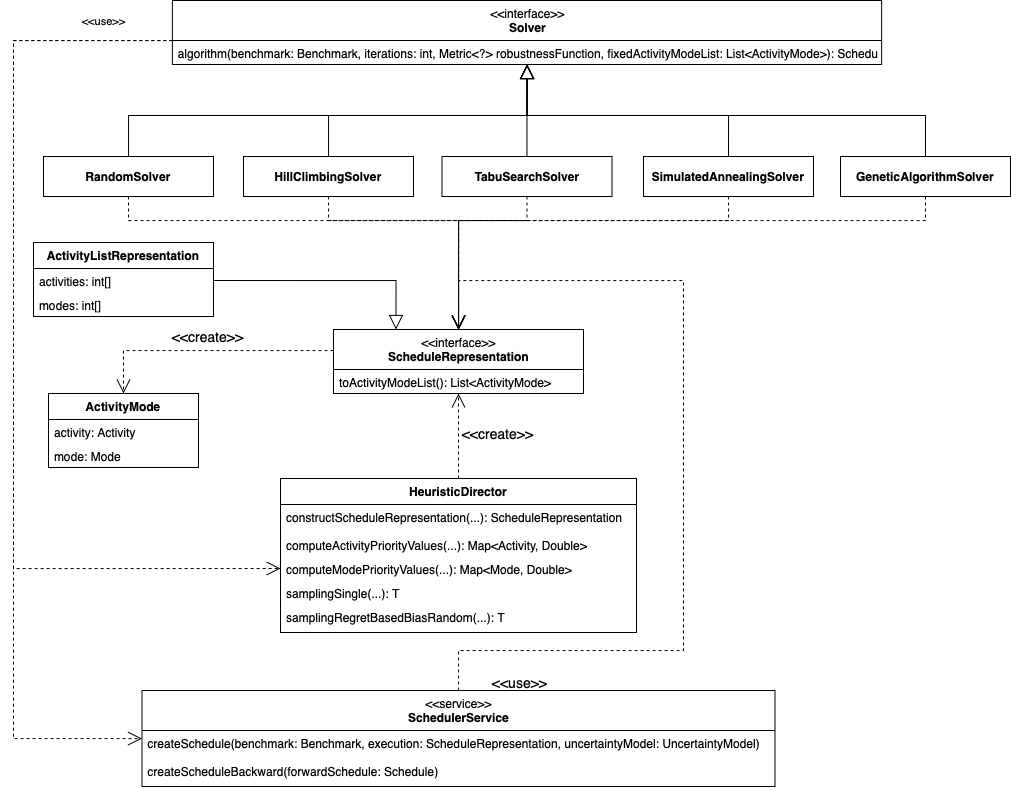

The diagram above was exported from draw.io. Its source (the exported page's mxGraphModel, read from the mxfile embedded in the PNG):
<mxGraphModel dx="3230" dy="-1271" grid="1" gridSize="10" guides="1" tooltips="1" connect="1" arrows="1" fold="1" page="1" pageScale="1" pageWidth="827" pageHeight="1169" math="0" shadow="0">
  <root>
    <mxCell id="0" />
    <mxCell id="1" parent="0" />
    <mxCell id="2" style="edgeStyle=orthogonalEdgeStyle;rounded=0;orthogonalLoop=1;jettySize=auto;html=1;fontSize=14;fontColor=none;startArrow=none;startFill=0;endArrow=block;endFill=0;startSize=14;endSize=12;strokeWidth=1;" parent="1" source="4" target="26" edge="1">
      <mxGeometry relative="1" as="geometry" />
    </mxCell>
    <mxCell id="3" style="edgeStyle=orthogonalEdgeStyle;rounded=0;orthogonalLoop=1;jettySize=auto;html=1;exitX=0.5;exitY=1;exitDx=0;exitDy=0;fontSize=14;fontColor=none;startArrow=none;startFill=0;endArrow=open;endFill=0;startSize=14;endSize=12;strokeWidth=1;dashed=1;" parent="1" source="4" target="20" edge="1">
      <mxGeometry relative="1" as="geometry">
        <Array as="points">
          <mxPoint x="-1325" y="2880" />
          <mxPoint x="-995" y="2880" />
        </Array>
      </mxGeometry>
    </mxCell>
    <mxCell id="4" value="RandomSolver" style="rounded=0;whiteSpace=wrap;html=1;fontStyle=1" parent="1" vertex="1">
      <mxGeometry x="-1410" y="2816" width="170" height="40" as="geometry" />
    </mxCell>
    <mxCell id="5" style="edgeStyle=orthogonalEdgeStyle;rounded=0;orthogonalLoop=1;jettySize=auto;html=1;fontSize=14;fontColor=none;startArrow=none;startFill=0;endArrow=block;endFill=0;startSize=14;endSize=12;strokeWidth=1;" parent="1" source="7" target="26" edge="1">
      <mxGeometry relative="1" as="geometry" />
    </mxCell>
    <mxCell id="6" style="edgeStyle=orthogonalEdgeStyle;rounded=0;orthogonalLoop=1;jettySize=auto;html=1;entryX=0.5;entryY=0;entryDx=0;entryDy=0;dashed=1;fontSize=14;fontColor=none;startArrow=none;startFill=0;endArrow=open;endFill=0;startSize=14;endSize=12;strokeWidth=1;" parent="1" source="7" target="20" edge="1">
      <mxGeometry relative="1" as="geometry">
        <Array as="points">
          <mxPoint x="-1125" y="2880" />
          <mxPoint x="-995" y="2880" />
        </Array>
      </mxGeometry>
    </mxCell>
    <mxCell id="7" value="HillClimbingSolver" style="rounded=0;whiteSpace=wrap;html=1;fontStyle=1" parent="1" vertex="1">
      <mxGeometry x="-1210" y="2816" width="170" height="40" as="geometry" />
    </mxCell>
    <mxCell id="8" style="edgeStyle=orthogonalEdgeStyle;rounded=0;orthogonalLoop=1;jettySize=auto;html=1;fontSize=14;fontColor=none;startArrow=none;startFill=0;endArrow=block;endFill=0;startSize=14;endSize=12;strokeWidth=1;" parent="1" source="10" target="26" edge="1">
      <mxGeometry relative="1" as="geometry" />
    </mxCell>
    <mxCell id="9" style="edgeStyle=orthogonalEdgeStyle;rounded=0;orthogonalLoop=1;jettySize=auto;html=1;dashed=1;fontSize=14;fontColor=none;startArrow=none;startFill=0;endArrow=open;endFill=0;startSize=14;endSize=12;strokeWidth=1;" parent="1" source="10" target="20" edge="1">
      <mxGeometry relative="1" as="geometry">
        <Array as="points">
          <mxPoint x="-528" y="2880" />
          <mxPoint x="-995" y="2880" />
        </Array>
      </mxGeometry>
    </mxCell>
    <mxCell id="10" value="GeneticAlgorithmSolver" style="rounded=0;whiteSpace=wrap;html=1;fontStyle=1" parent="1" vertex="1">
      <mxGeometry x="-613" y="2816" width="170" height="40" as="geometry" />
    </mxCell>
    <mxCell id="11" style="edgeStyle=orthogonalEdgeStyle;rounded=0;orthogonalLoop=1;jettySize=auto;html=1;fontSize=14;fontColor=none;startArrow=none;startFill=0;endArrow=block;endFill=0;startSize=14;endSize=12;strokeWidth=1;" parent="1" source="13" target="26" edge="1">
      <mxGeometry relative="1" as="geometry" />
    </mxCell>
    <mxCell id="12" style="edgeStyle=orthogonalEdgeStyle;rounded=0;orthogonalLoop=1;jettySize=auto;html=1;exitX=0.5;exitY=1;exitDx=0;exitDy=0;dashed=1;fontSize=14;fontColor=none;startArrow=none;startFill=0;endArrow=open;endFill=0;startSize=14;endSize=12;strokeWidth=1;" parent="1" source="13" target="20" edge="1">
      <mxGeometry relative="1" as="geometry">
        <Array as="points">
          <mxPoint x="-926" y="2880" />
          <mxPoint x="-995" y="2880" />
        </Array>
      </mxGeometry>
    </mxCell>
    <mxCell id="13" value="TabuSearchSolver" style="rounded=0;whiteSpace=wrap;html=1;fontStyle=1" parent="1" vertex="1">
      <mxGeometry x="-1011.5" y="2816" width="170" height="40" as="geometry" />
    </mxCell>
    <mxCell id="14" style="edgeStyle=orthogonalEdgeStyle;rounded=0;orthogonalLoop=1;jettySize=auto;html=1;exitX=0.5;exitY=0;exitDx=0;exitDy=0;fontSize=14;fontColor=none;startArrow=none;startFill=0;endArrow=block;endFill=0;startSize=14;endSize=12;strokeWidth=1;" parent="1" source="16" target="26" edge="1">
      <mxGeometry relative="1" as="geometry" />
    </mxCell>
    <mxCell id="15" style="edgeStyle=orthogonalEdgeStyle;rounded=0;orthogonalLoop=1;jettySize=auto;html=1;dashed=1;fontSize=14;fontColor=none;startArrow=none;startFill=0;endArrow=open;endFill=0;startSize=14;endSize=12;strokeWidth=1;" parent="1" source="16" target="20" edge="1">
      <mxGeometry relative="1" as="geometry">
        <mxPoint x="-980" y="2960.0000000000005" as="targetPoint" />
        <Array as="points">
          <mxPoint x="-725" y="2880" />
          <mxPoint x="-995" y="2880" />
        </Array>
      </mxGeometry>
    </mxCell>
    <mxCell id="16" value="SimulatedAnnealingSolver" style="rounded=0;whiteSpace=wrap;html=1;fontStyle=1" parent="1" vertex="1">
      <mxGeometry x="-810" y="2816" width="170" height="40" as="geometry" />
    </mxCell>
    <mxCell id="17" value="ActivityMode" style="swimlane;fontStyle=1;align=center;verticalAlign=top;childLayout=stackLayout;horizontal=1;startSize=26;horizontalStack=0;resizeParent=1;resizeParentMax=0;resizeLast=0;collapsible=1;marginBottom=0;" parent="1" vertex="1">
      <mxGeometry x="-1405" y="3053" width="150" height="74" as="geometry">
        <mxRectangle x="-270" y="990" width="80" height="26" as="alternateBounds" />
      </mxGeometry>
    </mxCell>
    <mxCell id="18" value="activity: Activity" style="text;strokeColor=none;fillColor=none;align=left;verticalAlign=top;spacingLeft=4;spacingRight=4;overflow=hidden;rotatable=0;points=[[0,0.5],[1,0.5]];portConstraint=eastwest;" parent="17" vertex="1">
      <mxGeometry y="26" width="150" height="24" as="geometry" />
    </mxCell>
    <mxCell id="19" value="mode: Mode" style="text;strokeColor=none;fillColor=none;align=left;verticalAlign=top;spacingLeft=4;spacingRight=4;overflow=hidden;rotatable=0;points=[[0,0.5],[1,0.5]];portConstraint=eastwest;" parent="17" vertex="1">
      <mxGeometry y="50" width="150" height="24" as="geometry" />
    </mxCell>
    <mxCell id="20" value="&amp;lt;&amp;lt;interface&amp;gt;&amp;gt;&lt;br&gt;&lt;b&gt;ScheduleRepresentation&lt;/b&gt;" style="swimlane;fontStyle=0;align=center;verticalAlign=top;childLayout=stackLayout;horizontal=1;startSize=40;horizontalStack=0;resizeParent=1;resizeParentMax=0;resizeLast=0;collapsible=1;marginBottom=0;html=1;" parent="1" vertex="1">
      <mxGeometry x="-1120" y="2989" width="250" height="64" as="geometry">
        <mxRectangle x="-270" y="990" width="80" height="26" as="alternateBounds" />
      </mxGeometry>
    </mxCell>
    <mxCell id="21" value="toActivityModeList(): List&lt;ActivityMode&gt;" style="text;strokeColor=none;fillColor=none;align=left;verticalAlign=top;spacingLeft=4;spacingRight=4;overflow=hidden;rotatable=0;points=[[0,0.5],[1,0.5]];portConstraint=eastwest;" parent="20" vertex="1">
      <mxGeometry y="40" width="250" height="24" as="geometry" />
    </mxCell>
    <mxCell id="22" value="ActivityListRepresentation" style="swimlane;fontStyle=1;align=center;verticalAlign=top;childLayout=stackLayout;horizontal=1;startSize=26;horizontalStack=0;resizeParent=1;resizeParentMax=0;resizeLast=0;collapsible=1;marginBottom=0;" parent="1" vertex="1">
      <mxGeometry x="-1420" y="2902" width="180" height="74" as="geometry">
        <mxRectangle x="-270" y="990" width="80" height="26" as="alternateBounds" />
      </mxGeometry>
    </mxCell>
    <mxCell id="23" value="activities: int[]" style="text;strokeColor=none;fillColor=none;align=left;verticalAlign=top;spacingLeft=4;spacingRight=4;overflow=hidden;rotatable=0;points=[[0,0.5],[1,0.5]];portConstraint=eastwest;" parent="22" vertex="1">
      <mxGeometry y="26" width="180" height="24" as="geometry" />
    </mxCell>
    <mxCell id="24" value="modes: int[]" style="text;strokeColor=none;fillColor=none;align=left;verticalAlign=top;spacingLeft=4;spacingRight=4;overflow=hidden;rotatable=0;points=[[0,0.5],[1,0.5]];portConstraint=eastwest;" parent="22" vertex="1">
      <mxGeometry y="50" width="180" height="24" as="geometry" />
    </mxCell>
    <mxCell id="25" value="&amp;lt;&amp;lt;create&amp;gt;&amp;gt;" style="edgeStyle=orthogonalEdgeStyle;rounded=0;orthogonalLoop=1;jettySize=auto;html=1;fontSize=14;fontColor=none;startArrow=none;startFill=0;endArrow=open;endFill=0;startSize=14;endSize=12;strokeWidth=1;dashed=1;" parent="1" source="20" target="17" edge="1">
      <mxGeometry x="-0.007" y="-13" relative="1" as="geometry">
        <mxPoint x="-1330" y="3060" as="targetPoint" />
        <Array as="points">
          <mxPoint x="-1330" y="3010" />
        </Array>
        <mxPoint x="-1" y="-1" as="offset" />
      </mxGeometry>
    </mxCell>
    <mxCell id="26" value="&amp;lt;&amp;lt;interface&amp;gt;&amp;gt;&lt;br&gt;&lt;b&gt;Solver&lt;/b&gt;" style="swimlane;fontStyle=0;align=center;verticalAlign=top;childLayout=stackLayout;horizontal=1;startSize=40;horizontalStack=0;resizeParent=1;resizeParentMax=0;resizeLast=0;collapsible=1;marginBottom=0;html=1;" parent="1" vertex="1">
      <mxGeometry x="-1281.1200000000001" y="2660" width="709.25" height="64" as="geometry">
        <mxRectangle x="-270" y="990" width="80" height="26" as="alternateBounds" />
      </mxGeometry>
    </mxCell>
    <mxCell id="27" value="algorithm(benchmark: Benchmark, iterations: int, Metric&lt;?&gt; robustnessFunction, fixedActivityModeList: List&lt;ActivityMode&gt;): Schedule" style="text;strokeColor=none;fillColor=none;align=left;verticalAlign=top;spacingLeft=4;spacingRight=4;overflow=hidden;rotatable=0;points=[[0,0.5],[1,0.5]];portConstraint=eastwest;" parent="26" vertex="1">
      <mxGeometry y="40" width="709.25" height="24" as="geometry" />
    </mxCell>
    <mxCell id="28" style="edgeStyle=orthogonalEdgeStyle;rounded=0;orthogonalLoop=1;jettySize=auto;html=1;dashed=1;fontSize=14;fontColor=none;startArrow=none;startFill=0;endArrow=open;endFill=0;startSize=14;endSize=12;strokeWidth=1;" parent="1" source="30" target="20" edge="1">
      <mxGeometry relative="1" as="geometry" />
    </mxCell>
    <mxCell id="29" value="&amp;lt;&amp;lt;create&amp;gt;&amp;gt;" style="edgeLabel;html=1;align=center;verticalAlign=middle;resizable=0;points=[];fontSize=14;fontColor=none;" parent="28" vertex="1" connectable="0">
      <mxGeometry x="0.0902" y="2" relative="1" as="geometry">
        <mxPoint x="40" y="1" as="offset" />
      </mxGeometry>
    </mxCell>
    <mxCell id="30" value="HeuristicDirector" style="swimlane;fontStyle=1;align=center;verticalAlign=top;childLayout=stackLayout;horizontal=1;startSize=26;horizontalStack=0;resizeParent=1;resizeParentMax=0;resizeLast=0;collapsible=1;marginBottom=0;" parent="1" vertex="1">
      <mxGeometry x="-1173" y="3138" width="356" height="154" as="geometry" />
    </mxCell>
    <mxCell id="31" value="constructScheduleRepresentation(...): ScheduleRepresentation" style="text;strokeColor=none;fillColor=none;align=left;verticalAlign=top;spacingLeft=4;spacingRight=4;overflow=hidden;rotatable=0;points=[[0,0.5],[1,0.5]];portConstraint=eastwest;" parent="30" vertex="1">
      <mxGeometry y="26" width="356" height="28" as="geometry" />
    </mxCell>
    <mxCell id="32" value="computeActivityPriorityValues(...): Map&lt;Activity, Double&gt;" style="text;strokeColor=none;fillColor=none;align=left;verticalAlign=top;spacingLeft=4;spacingRight=4;overflow=hidden;rotatable=0;points=[[0,0.5],[1,0.5]];portConstraint=eastwest;" parent="30" vertex="1">
      <mxGeometry y="54" width="356" height="24" as="geometry" />
    </mxCell>
    <mxCell id="33" value="computeModePriorityValues(...): Map&lt;Mode, Double&gt;" style="text;strokeColor=none;fillColor=none;align=left;verticalAlign=top;spacingLeft=4;spacingRight=4;overflow=hidden;rotatable=0;points=[[0,0.5],[1,0.5]];portConstraint=eastwest;" parent="30" vertex="1">
      <mxGeometry y="78" width="356" height="24" as="geometry" />
    </mxCell>
    <mxCell id="34" value="samplingSingle(...): T" style="text;strokeColor=none;fillColor=none;align=left;verticalAlign=top;spacingLeft=4;spacingRight=4;overflow=hidden;rotatable=0;points=[[0,0.5],[1,0.5]];portConstraint=eastwest;" parent="30" vertex="1">
      <mxGeometry y="102" width="356" height="24" as="geometry" />
    </mxCell>
    <mxCell id="35" value="samplingRegretBasedBiasRandom(...): T" style="text;strokeColor=none;fillColor=none;align=left;verticalAlign=top;spacingLeft=4;spacingRight=4;overflow=hidden;rotatable=0;points=[[0,0.5],[1,0.5]];portConstraint=eastwest;" parent="30" vertex="1">
      <mxGeometry y="126" width="356" height="28" as="geometry" />
    </mxCell>
    <mxCell id="36" value="&amp;lt;&amp;lt;use&amp;gt;&amp;gt;" style="edgeStyle=orthogonalEdgeStyle;rounded=0;orthogonalLoop=1;jettySize=auto;html=1;fontSize=14;fontColor=none;startArrow=none;startFill=0;endArrow=open;endFill=0;startSize=14;endSize=12;strokeWidth=1;dashed=1;" parent="1" source="37" target="20" edge="1">
      <mxGeometry x="-0.7771" y="-32" relative="1" as="geometry">
        <Array as="points">
          <mxPoint x="-995" y="3310" />
          <mxPoint x="-770" y="3310" />
          <mxPoint x="-770" y="2940" />
          <mxPoint x="-995" y="2940" />
        </Array>
        <mxPoint as="offset" />
      </mxGeometry>
    </mxCell>
    <mxCell id="37" value="&lt;span style=&quot;font-weight: normal&quot;&gt;&amp;lt;&amp;lt;service&amp;gt;&amp;gt;&lt;br&gt;&lt;/span&gt;SchedulerService" style="swimlane;fontStyle=1;align=center;verticalAlign=top;childLayout=stackLayout;horizontal=1;startSize=40;horizontalStack=0;resizeParent=1;resizeParentMax=0;resizeLast=0;collapsible=1;marginBottom=0;html=1;" parent="1" vertex="1">
      <mxGeometry x="-1311.5" y="3350" width="633" height="96" as="geometry" />
    </mxCell>
    <mxCell id="38" value="createSchedule(benchmark: Benchmark, execution: ScheduleRepresentation, uncertaintyModel: UncertaintyModel)&#10;" style="text;strokeColor=none;fillColor=none;align=left;verticalAlign=top;spacingLeft=4;spacingRight=4;overflow=hidden;rotatable=0;points=[[0,0.5],[1,0.5]];portConstraint=eastwest;" parent="37" vertex="1">
      <mxGeometry y="40" width="633" height="28" as="geometry" />
    </mxCell>
    <mxCell id="39" value="createScheduleBackward(forwardSchedule: Schedule)&#10;" style="text;strokeColor=none;fillColor=none;align=left;verticalAlign=top;spacingLeft=4;spacingRight=4;overflow=hidden;rotatable=0;points=[[0,0.5],[1,0.5]];portConstraint=eastwest;" parent="37" vertex="1">
      <mxGeometry y="68" width="633" height="28" as="geometry" />
    </mxCell>
    <mxCell id="40" value="" style="edgeStyle=orthogonalEdgeStyle;rounded=0;orthogonalLoop=1;jettySize=auto;html=1;dashed=1;fontSize=14;fontColor=none;startArrow=none;startFill=0;endArrow=open;endFill=0;startSize=14;endSize=12;strokeWidth=1;" parent="1" source="26" target="37" edge="1">
      <mxGeometry x="-0.0276" y="-40" relative="1" as="geometry">
        <mxPoint x="-465.3699999999999" y="2664" as="sourcePoint" />
        <mxPoint x="-270" y="2664" as="targetPoint" />
        <Array as="points">
          <mxPoint x="-1440" y="2700" />
          <mxPoint x="-1440" y="3398" />
        </Array>
        <mxPoint y="-1" as="offset" />
      </mxGeometry>
    </mxCell>
    <mxCell id="41" style="edgeStyle=orthogonalEdgeStyle;rounded=0;orthogonalLoop=1;jettySize=auto;html=1;exitX=1;exitY=0.5;exitDx=0;exitDy=0;entryX=0.25;entryY=0;entryDx=0;entryDy=0;fontSize=14;fontColor=none;startArrow=none;startFill=0;endArrow=block;endFill=0;startSize=14;endSize=12;strokeWidth=1;" parent="1" source="23" target="20" edge="1">
      <mxGeometry relative="1" as="geometry" />
    </mxCell>
    <mxCell id="42" style="edgeStyle=orthogonalEdgeStyle;rounded=0;orthogonalLoop=1;jettySize=auto;html=1;entryX=0;entryY=0.5;entryDx=0;entryDy=0;dashed=1;endArrow=open;endFill=0;endSize=12;startSize=12;" parent="1" source="26" target="33" edge="1">
      <mxGeometry relative="1" as="geometry">
        <Array as="points">
          <mxPoint x="-1440" y="2700" />
          <mxPoint x="-1440" y="3228" />
        </Array>
      </mxGeometry>
    </mxCell>
    <mxCell id="43" value="&amp;lt;&amp;lt;use&amp;gt;&amp;gt;" style="edgeLabel;html=1;align=center;verticalAlign=middle;resizable=0;points=[];" parent="42" vertex="1" connectable="0">
      <mxGeometry x="0.6333" y="-2" relative="1" as="geometry">
        <mxPoint x="-2" y="-550" as="offset" />
      </mxGeometry>
    </mxCell>
  </root>
</mxGraphModel>